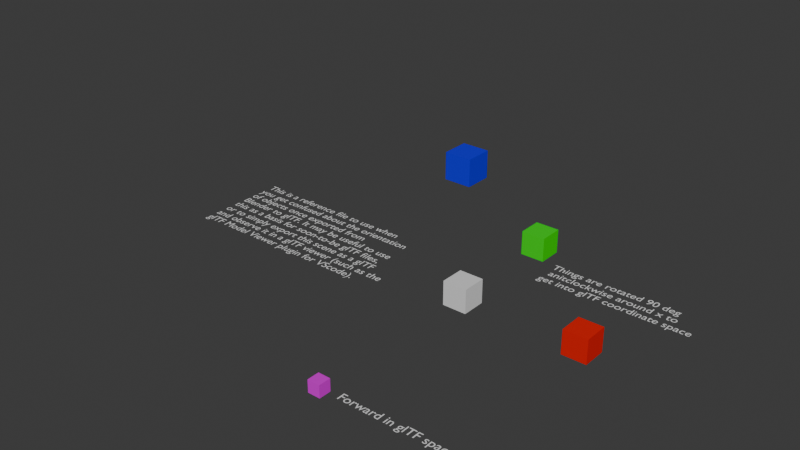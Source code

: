 # Source: glTF_coordinate_space.blend  (saved by Blender 5.2.44; exported with 4.5.12 LTS)
import bpy
from mathutils import Matrix  # noqa: F401  (used for matrix-valued properties, if any)

bpy.ops.wm.read_factory_settings(use_empty=True)
scene = bpy.context.scene
scene.name = 'Scene'

# ---- collections
col_collection = bpy.data.collections.new('Collection'); scene.collection.children.link(col_collection)

# ---- materials (node trees are filled in below, after node groups)
mat_material = bpy.data.materials.new('Material')
mat_material.alpha_threshold = 0.0
mat_material.use_backface_culling_lightprobe_volume = False
mat_material.roughness = 0.5
mat_material.line_color = (0.0, 0.0, 0.0, 1.0)
mat_material_001 = bpy.data.materials.new('Material.001')
mat_material_001.use_backface_culling_lightprobe_volume = False
mat_material_002 = bpy.data.materials.new('Material.002')
mat_material_002.use_backface_culling_lightprobe_volume = False
mat_material_003 = bpy.data.materials.new('Material.003')
mat_material_003.use_backface_culling_lightprobe_volume = False
mat_material_004 = bpy.data.materials.new('Material.004')
mat_material_004.use_backface_culling_lightprobe_volume = False

# ---- material node trees
mat_material.use_nodes = True; mat_material.node_tree.nodes.clear()
_N = mat_material.node_tree.nodes; _L = mat_material.node_tree.links
n0 = _N.new('ShaderNodeOutputMaterial'); n0.name = 'Material Output'; n0.location = (300, 300)
n1 = _N.new('ShaderNodeBsdfPrincipled'); n1.name = 'Principled BSDF'; n1.location = (10, 300)
n1.inputs[0].default_value = (0.8003, 0.005379, 0.0, 1.0)
n1.inputs[3].default_value = 1.45
_L.new(n1.outputs[0], n0.inputs[0])
n0.is_active_output = True
mat_material_001.use_nodes = True; mat_material_001.node_tree.nodes.clear()
_N = mat_material_001.node_tree.nodes; _L = mat_material_001.node_tree.links
n0 = _N.new('ShaderNodeBsdfPrincipled'); n0.name = 'Principled BSDF'; n0.location = (10, 300)
n0.inputs[0].default_value = (0.0006832, 0.8002, 0.0, 1.0)
n1 = _N.new('ShaderNodeOutputMaterial'); n1.name = 'Material Output'; n1.location = (300, 300)
_L.new(n0.outputs[0], n1.inputs[0])
n1.is_active_output = True
mat_material_002.use_nodes = True; mat_material_002.node_tree.nodes.clear()
_N = mat_material_002.node_tree.nodes; _L = mat_material_002.node_tree.links
n0 = _N.new('ShaderNodeBsdfPrincipled'); n0.name = 'Principled BSDF'; n0.location = (10, 300)
n0.inputs[0].default_value = (0.006154, 0.0, 0.8002, 1.0)
n1 = _N.new('ShaderNodeOutputMaterial'); n1.name = 'Material Output'; n1.location = (300, 300)
_L.new(n0.outputs[0], n1.inputs[0])
n1.is_active_output = True
mat_material_003.use_nodes = True; mat_material_003.node_tree.nodes.clear()
_N = mat_material_003.node_tree.nodes; _L = mat_material_003.node_tree.links
n0 = _N.new('ShaderNodeBsdfPrincipled'); n0.name = 'Principled BSDF'; n0.location = (10, 300)
n1 = _N.new('ShaderNodeOutputMaterial'); n1.name = 'Material Output'; n1.location = (300, 300)
_L.new(n0.outputs[0], n1.inputs[0])
n1.is_active_output = True
mat_material_004.use_nodes = True; mat_material_004.node_tree.nodes.clear()
_N = mat_material_004.node_tree.nodes; _L = mat_material_004.node_tree.links
n0 = _N.new('ShaderNodeBsdfPrincipled'); n0.name = 'Principled BSDF'; n0.location = (10, 300)
n0.inputs[0].default_value = (0.7962, 0.0, 0.8003, 1.0)
n1 = _N.new('ShaderNodeOutputMaterial'); n1.name = 'Material Output'; n1.location = (300, 300)
_L.new(n0.outputs[0], n1.inputs[0])
n1.is_active_output = True

# ---- world
world_world = bpy.data.worlds.new('World'); scene.world = world_world
world_world.use_nodes = True; world_world.node_tree.nodes.clear()
_N = world_world.node_tree.nodes; _L = world_world.node_tree.links
n0 = _N.new('ShaderNodeOutputWorld'); n0.name = 'World Output'; n0.location = (300, 300)
n1 = _N.new('ShaderNodeBackground'); n1.name = 'Background'; n1.location = (10, 300)
n1.inputs[0].default_value = (0.05088, 0.05088, 0.05088, 1.0)
_L.new(n1.outputs[0], n0.inputs[0])
n0.is_active_output = True
world_world.color = (0.05088, 0.05088, 0.05088)
world_world.sun_shadow_jitter_overblur = 0.0

# ---- meshes
me_cube = bpy.data.meshes.new('Cube')
me_cube.from_pydata([(1.0, 1.0, 1.0), (1.0, 1.0, -1.0), (1.0, -1.0, 1.0), (1.0, -1.0, -1.0), (-1.0, 1.0, 1.0), (-1.0, 1.0, -1.0), (-1.0, -1.0, 1.0), (-1.0, -1.0, -1.0)], [], [(0, 4, 6, 2), (3, 2, 6, 7), (7, 6, 4, 5), (5, 1, 3, 7), (1, 0, 2, 3), (5, 4, 0, 1)])
_uv = me_cube.uv_layers.new(name='UVMap')
_uv.uv.foreach_set('vector', [0.625, 0.5, 0.875, 0.5, 0.875, 0.75, 0.625, 0.75, 0.375, 0.75, 0.625, 0.75, 0.625, 1.0, 0.375, 1.0, 0.375, 0.0, 0.625, 0.0, 0.625, 0.25, 0.375, 0.25, 0.125, 0.5, 0.375, 0.5, 0.375, 0.75, 0.125, 0.75, 0.375, 0.5, 0.625, 0.5, 0.625, 0.75, 0.375, 0.75, 0.375, 0.25, 0.625, 0.25, 0.625, 0.5, 0.375, 0.5])
me_cube.materials.append(mat_material)
me_cube.use_mirror_vertex_groups = False
me_cube.update()
me_cube_001 = bpy.data.meshes.new('Cube.001')
me_cube_001.from_pydata([(-1.0, -1.0, -1.0), (-1.0, -1.0, 1.0), (-1.0, 1.0, -1.0), (-1.0, 1.0, 1.0), (1.0, -1.0, -1.0), (1.0, -1.0, 1.0), (1.0, 1.0, -1.0), (1.0, 1.0, 1.0)], [], [(0, 1, 3, 2), (2, 3, 7, 6), (6, 7, 5, 4), (4, 5, 1, 0), (2, 6, 4, 0), (7, 3, 1, 5)])
_uv = me_cube_001.uv_layers.new(name='UVMap')
_uv.uv.foreach_set('vector', [0.375, 0.0, 0.625, 0.0, 0.625, 0.25, 0.375, 0.25, 0.375, 0.25, 0.625, 0.25, 0.625, 0.5, 0.375, 0.5, 0.375, 0.5, 0.625, 0.5, 0.625, 0.75, 0.375, 0.75, 0.375, 0.75, 0.625, 0.75, 0.625, 1.0, 0.375, 1.0, 0.125, 0.5, 0.375, 0.5, 0.375, 0.75, 0.125, 0.75, 0.625, 0.5, 0.875, 0.5, 0.875, 0.75, 0.625, 0.75])
me_cube_001.materials.append(mat_material_001)
me_cube_001.update()
me_cube_002 = bpy.data.meshes.new('Cube.002')
me_cube_002.from_pydata([(-1.0, -1.0, -1.0), (-1.0, -1.0, 1.0), (-1.0, 1.0, -1.0), (-1.0, 1.0, 1.0), (1.0, -1.0, -1.0), (1.0, -1.0, 1.0), (1.0, 1.0, -1.0), (1.0, 1.0, 1.0)], [], [(0, 1, 3, 2), (2, 3, 7, 6), (6, 7, 5, 4), (4, 5, 1, 0), (2, 6, 4, 0), (7, 3, 1, 5)])
_uv = me_cube_002.uv_layers.new(name='UVMap')
_uv.uv.foreach_set('vector', [0.375, 0.0, 0.625, 0.0, 0.625, 0.25, 0.375, 0.25, 0.375, 0.25, 0.625, 0.25, 0.625, 0.5, 0.375, 0.5, 0.375, 0.5, 0.625, 0.5, 0.625, 0.75, 0.375, 0.75, 0.375, 0.75, 0.625, 0.75, 0.625, 1.0, 0.375, 1.0, 0.125, 0.5, 0.375, 0.5, 0.375, 0.75, 0.125, 0.75, 0.625, 0.5, 0.875, 0.5, 0.875, 0.75, 0.625, 0.75])
me_cube_002.materials.append(mat_material_002)
me_cube_002.update()
me_cube_003 = bpy.data.meshes.new('Cube.003')
me_cube_003.from_pydata([(-1.0, -1.0, -1.0), (-1.0, -1.0, 1.0), (-1.0, 1.0, -1.0), (-1.0, 1.0, 1.0), (1.0, -1.0, -1.0), (1.0, -1.0, 1.0), (1.0, 1.0, -1.0), (1.0, 1.0, 1.0)], [], [(0, 1, 3, 2), (2, 3, 7, 6), (6, 7, 5, 4), (4, 5, 1, 0), (2, 6, 4, 0), (7, 3, 1, 5)])
_uv = me_cube_003.uv_layers.new(name='UVMap')
_uv.uv.foreach_set('vector', [0.375, 0.0, 0.625, 0.0, 0.625, 0.25, 0.375, 0.25, 0.375, 0.25, 0.625, 0.25, 0.625, 0.5, 0.375, 0.5, 0.375, 0.5, 0.625, 0.5, 0.625, 0.75, 0.375, 0.75, 0.375, 0.75, 0.625, 0.75, 0.625, 1.0, 0.375, 1.0, 0.125, 0.5, 0.375, 0.5, 0.375, 0.75, 0.125, 0.75, 0.625, 0.5, 0.875, 0.5, 0.875, 0.75, 0.625, 0.75])
me_cube_003.materials.append(mat_material_003)
me_cube_003.update()
me_cube_004 = bpy.data.meshes.new('Cube.004')
me_cube_004.from_pydata([(-1.0, -1.0, -1.0), (-1.0, -1.0, 1.0), (-1.0, 1.0, -1.0), (-1.0, 1.0, 1.0), (1.0, -1.0, -1.0), (1.0, -1.0, 1.0), (1.0, 1.0, -1.0), (1.0, 1.0, 1.0)], [], [(0, 1, 3, 2), (2, 3, 7, 6), (6, 7, 5, 4), (4, 5, 1, 0), (2, 6, 4, 0), (7, 3, 1, 5)])
_uv = me_cube_004.uv_layers.new(name='UVMap')
_uv.uv.foreach_set('vector', [0.375, 0.0, 0.625, 0.0, 0.625, 0.25, 0.375, 0.25, 0.375, 0.25, 0.625, 0.25, 0.625, 0.5, 0.375, 0.5, 0.375, 0.5, 0.625, 0.5, 0.625, 0.75, 0.375, 0.75, 0.375, 0.75, 0.625, 0.75, 0.625, 1.0, 0.375, 1.0, 0.125, 0.5, 0.375, 0.5, 0.375, 0.75, 0.125, 0.75, 0.625, 0.5, 0.875, 0.5, 0.875, 0.75, 0.625, 0.75])
me_cube_004.materials.append(mat_material_004)
me_cube_004.update()

# ---- curves / text
txt_text = bpy.data.curves.new('Text', 'FONT')
txt_text.dimensions = '2D'
txt_text.body = 'Things are rotated 90 deg\n anitclockwise around x to\nget into glTF coordinate space'
txt_text_001 = bpy.data.curves.new('Text.001', 'FONT')
txt_text_001.dimensions = '2D'
txt_text_001.body = 'Forward in glTF space'
txt_text_002 = bpy.data.curves.new('Text.002', 'FONT')
txt_text_002.dimensions = '2D'
txt_text_002.body = 'This is a reference file to use when\nyou get confused about the orientation\nof objects once exported from\nBlender to glTF. It may be useful to use\nthis as a basis for soon-to-be glTF files,\nor to simply export this scene as a glTF\nand observe it in a glTF viewer (such as the\nglTF Model Viewer plugin for VScode).'

# ---- objects
ob_x = bpy.data.objects.new('+X', me_cube)
ob_y = bpy.data.objects.new('+Y', me_cube_001)
ob_z = bpy.data.objects.new('+Z', me_cube_002)
ob_centre = bpy.data.objects.new('centre', me_cube_003)
ob_gltf_coords = bpy.data.objects.new('glTF coords', None)
ob_text = bpy.data.objects.new('Text', txt_text)
ob_true_forward = bpy.data.objects.new('true-forward', me_cube_004)
ob_text_001 = bpy.data.objects.new('Text.001', txt_text_001)
ob_text_002 = bpy.data.objects.new('Text.002', txt_text_002)

# ---- transforms, parenting, visibility, modifiers, constraints
ob_x.location = (10.0, 0.0, 0.0)
ob_x.lock_rotations_4d = False
ob_x.empty_display_type = 'ARROWS'
ob_x.lineart.crease_threshold = 0.0
ob_y.location = (0.0, 10.0, 0.0)
ob_z.location = (0.0, 0.0, 10.0)
ob_centre.location = (0.0, 0.0, 0.0)
ob_gltf_coords.location = (0.0, 0.0, 0.0)
ob_gltf_coords.rotation_euler = (1.571, -0.0, 0.0)
ob_gltf_coords.scale = (4.754, 4.754, 4.754)
ob_gltf_coords.empty_display_type = 'ARROWS'
ob_text.location = (3.013, 6.981, 0.0)
ob_true_forward.location = (0.0, -15.0, 0.0)
ob_true_forward.scale = (0.5, 0.5, 0.5)
ob_text_001.location = (1.709, -15.31, 0.0)
ob_text_002.location = (-23.27, 3.243, 0.0)

# ---- collection membership
col_collection.objects.link(ob_x)
col_collection.objects.link(ob_y)
col_collection.objects.link(ob_z)
col_collection.objects.link(ob_centre)
col_collection.objects.link(ob_gltf_coords)
col_collection.objects.link(ob_text)
col_collection.objects.link(ob_true_forward)
col_collection.objects.link(ob_text_001)
col_collection.objects.link(ob_text_002)

# ---- scene / render settings (as saved in the file)
scene.frame_start = 1; scene.frame_end = 250; scene.frame_set(1)
scene.render.engine = 'BLENDER_EEVEE_NEXT'
scene.render.bake_bias = 0.0
scene.render.bake_samples = 0
scene.eevee.fast_gi_thickness_far = 0.0
bpy.context.view_layer.update()

# ---- added for rendering (the .blend has no active camera and no usable light): camera, sun
cam_auto = bpy.data.cameras.new('AutoCamera')
cam_auto.lens = 50.0
cam_auto.sensor_width = 36.0
cam_auto.clip_end = 1000.0
ob_auto_camera = bpy.data.objects.new('AutoCamera', cam_auto)
scene.collection.objects.link(ob_auto_camera)
ob_auto_camera.location = (40.7204, -55.9261, 40.7707)
ob_auto_camera.rotation_euler = (1.09748, -7.21219e-08, 0.694738)
scene.camera = ob_auto_camera
light_auto_sun = bpy.data.lights.new('AutoSun', 'SUN')
light_auto_sun.energy = 3.0
light_auto_sun.angle = 0.0523599
ob_auto_sun = bpy.data.objects.new('AutoSun', light_auto_sun)
scene.collection.objects.link(ob_auto_sun)
ob_auto_sun.rotation_euler = (0.872665, 0.174533, 0.523599)
bpy.context.view_layer.update()
